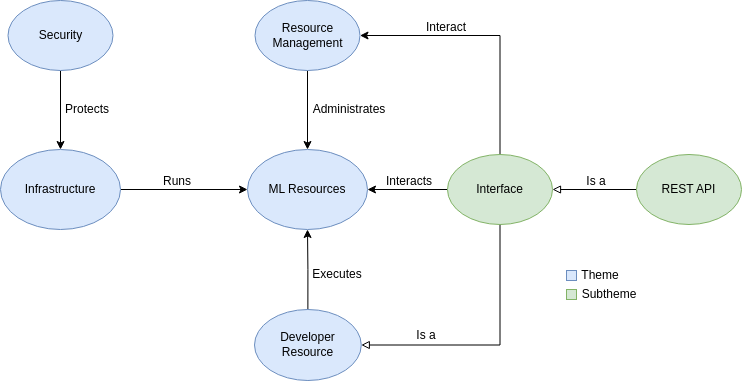

The diagram above was exported from draw.io. Its source (the exported page's mxGraphModel, read from the mxfile embedded in the PNG):
<mxGraphModel dx="1195" dy="808" grid="1" gridSize="10" guides="1" tooltips="1" connect="1" arrows="1" fold="1" page="1" pageScale="1" pageWidth="850" pageHeight="1100" math="0" shadow="0">
  <root>
    <mxCell id="0" />
    <mxCell id="1" parent="0" />
    <mxCell id="ph9kM3ZdTune_FUAI3Xe-6" style="edgeStyle=orthogonalEdgeStyle;rounded=0;orthogonalLoop=1;jettySize=auto;html=1;" parent="1" source="ph9kM3ZdTune_FUAI3Xe-1" target="ph9kM3ZdTune_FUAI3Xe-4" edge="1">
      <mxGeometry relative="1" as="geometry" />
    </mxCell>
    <mxCell id="ph9kM3ZdTune_FUAI3Xe-1" value="Security" style="ellipse;whiteSpace=wrap;html=1;fillColor=#dae8fc;strokeColor=#6c8ebf;" parent="1" vertex="1">
      <mxGeometry x="71.5" y="250" width="105" height="70" as="geometry" />
    </mxCell>
    <mxCell id="ph9kM3ZdTune_FUAI3Xe-12" style="edgeStyle=orthogonalEdgeStyle;rounded=0;orthogonalLoop=1;jettySize=auto;html=1;entryX=0.5;entryY=0;entryDx=0;entryDy=0;" parent="1" source="ph9kM3ZdTune_FUAI3Xe-2" target="ph9kM3ZdTune_FUAI3Xe-3" edge="1">
      <mxGeometry relative="1" as="geometry" />
    </mxCell>
    <mxCell id="ph9kM3ZdTune_FUAI3Xe-2" value="Resource Management" style="ellipse;whiteSpace=wrap;html=1;fillColor=#dae8fc;strokeColor=#6c8ebf;" parent="1" vertex="1">
      <mxGeometry x="318.5" y="250" width="105" height="70" as="geometry" />
    </mxCell>
    <mxCell id="ph9kM3ZdTune_FUAI3Xe-3" value="ML Resources" style="ellipse;whiteSpace=wrap;html=1;fillColor=#dae8fc;strokeColor=#6c8ebf;" parent="1" vertex="1">
      <mxGeometry x="311" y="399" width="120" height="80" as="geometry" />
    </mxCell>
    <mxCell id="ph9kM3ZdTune_FUAI3Xe-18" style="edgeStyle=orthogonalEdgeStyle;rounded=0;orthogonalLoop=1;jettySize=auto;html=1;entryX=0;entryY=0.5;entryDx=0;entryDy=0;" parent="1" source="ph9kM3ZdTune_FUAI3Xe-4" target="ph9kM3ZdTune_FUAI3Xe-3" edge="1">
      <mxGeometry relative="1" as="geometry" />
    </mxCell>
    <mxCell id="ph9kM3ZdTune_FUAI3Xe-4" value="Infrastructure" style="ellipse;whiteSpace=wrap;html=1;fillColor=#dae8fc;strokeColor=#6c8ebf;" parent="1" vertex="1">
      <mxGeometry x="64" y="399" width="120" height="80" as="geometry" />
    </mxCell>
    <mxCell id="ph9kM3ZdTune_FUAI3Xe-10" style="edgeStyle=orthogonalEdgeStyle;rounded=0;orthogonalLoop=1;jettySize=auto;html=1;entryX=0.5;entryY=1;entryDx=0;entryDy=0;" parent="1" source="ph9kM3ZdTune_FUAI3Xe-5" target="ph9kM3ZdTune_FUAI3Xe-3" edge="1">
      <mxGeometry relative="1" as="geometry" />
    </mxCell>
    <mxCell id="ph9kM3ZdTune_FUAI3Xe-5" value="Developer Resource" style="ellipse;whiteSpace=wrap;html=1;fillColor=#dae8fc;strokeColor=#6c8ebf;" parent="1" vertex="1">
      <mxGeometry x="318" y="559" width="106.78" height="71" as="geometry" />
    </mxCell>
    <mxCell id="ph9kM3ZdTune_FUAI3Xe-14" value="Administrates" style="text;html=1;align=center;verticalAlign=middle;whiteSpace=wrap;rounded=0;" parent="1" vertex="1">
      <mxGeometry x="383" y="344" width="60" height="30" as="geometry" />
    </mxCell>
    <mxCell id="ph9kM3ZdTune_FUAI3Xe-15" value="Executes" style="text;html=1;align=center;verticalAlign=middle;whiteSpace=wrap;rounded=0;" parent="1" vertex="1">
      <mxGeometry x="371" y="509" width="60" height="30" as="geometry" />
    </mxCell>
    <mxCell id="ph9kM3ZdTune_FUAI3Xe-16" value="Protects" style="text;html=1;align=center;verticalAlign=middle;whiteSpace=wrap;rounded=0;" parent="1" vertex="1">
      <mxGeometry x="120.5" y="344" width="60" height="30" as="geometry" />
    </mxCell>
    <mxCell id="ph9kM3ZdTune_FUAI3Xe-19" value="Runs" style="text;html=1;align=center;verticalAlign=middle;whiteSpace=wrap;rounded=0;" parent="1" vertex="1">
      <mxGeometry x="211" y="416" width="60" height="30" as="geometry" />
    </mxCell>
    <mxCell id="2U9mbCdV4iQE0KTy1GLF-2" style="edgeStyle=orthogonalEdgeStyle;rounded=0;orthogonalLoop=1;jettySize=auto;html=1;entryX=1;entryY=0.5;entryDx=0;entryDy=0;exitX=0.5;exitY=0;exitDx=0;exitDy=0;" parent="1" source="2U9mbCdV4iQE0KTy1GLF-1" target="ph9kM3ZdTune_FUAI3Xe-2" edge="1">
      <mxGeometry relative="1" as="geometry" />
    </mxCell>
    <mxCell id="2U9mbCdV4iQE0KTy1GLF-6" style="edgeStyle=orthogonalEdgeStyle;rounded=0;orthogonalLoop=1;jettySize=auto;html=1;entryX=1;entryY=0.5;entryDx=0;entryDy=0;" parent="1" source="2U9mbCdV4iQE0KTy1GLF-1" target="ph9kM3ZdTune_FUAI3Xe-3" edge="1">
      <mxGeometry relative="1" as="geometry" />
    </mxCell>
    <mxCell id="2U9mbCdV4iQE0KTy1GLF-10" style="edgeStyle=orthogonalEdgeStyle;rounded=0;orthogonalLoop=1;jettySize=auto;html=1;exitX=0.5;exitY=1;exitDx=0;exitDy=0;entryX=1;entryY=0.5;entryDx=0;entryDy=0;endArrow=block;endFill=0;" parent="1" source="2U9mbCdV4iQE0KTy1GLF-1" target="ph9kM3ZdTune_FUAI3Xe-5" edge="1">
      <mxGeometry relative="1" as="geometry" />
    </mxCell>
    <mxCell id="2U9mbCdV4iQE0KTy1GLF-1" value="Interface" style="ellipse;whiteSpace=wrap;html=1;fillColor=#d5e8d4;strokeColor=#82b366;" parent="1" vertex="1">
      <mxGeometry x="511" y="404" width="105" height="70" as="geometry" />
    </mxCell>
    <mxCell id="2U9mbCdV4iQE0KTy1GLF-9" style="edgeStyle=orthogonalEdgeStyle;rounded=0;orthogonalLoop=1;jettySize=auto;html=1;exitX=0;exitY=0.5;exitDx=0;exitDy=0;entryX=1;entryY=0.5;entryDx=0;entryDy=0;endArrow=block;endFill=0;" parent="1" source="2U9mbCdV4iQE0KTy1GLF-5" target="2U9mbCdV4iQE0KTy1GLF-1" edge="1">
      <mxGeometry relative="1" as="geometry" />
    </mxCell>
    <mxCell id="2U9mbCdV4iQE0KTy1GLF-5" value="REST API" style="ellipse;whiteSpace=wrap;html=1;fillColor=#d5e8d4;strokeColor=#82b366;" parent="1" vertex="1">
      <mxGeometry x="700" y="404" width="105" height="70" as="geometry" />
    </mxCell>
    <mxCell id="2U9mbCdV4iQE0KTy1GLF-11" value="Is a" style="text;html=1;align=center;verticalAlign=middle;whiteSpace=wrap;rounded=0;" parent="1" vertex="1">
      <mxGeometry x="460" y="570" width="60" height="30" as="geometry" />
    </mxCell>
    <mxCell id="2U9mbCdV4iQE0KTy1GLF-12" value="Is a" style="text;html=1;align=center;verticalAlign=middle;whiteSpace=wrap;rounded=0;" parent="1" vertex="1">
      <mxGeometry x="630" y="416" width="60" height="30" as="geometry" />
    </mxCell>
    <mxCell id="2U9mbCdV4iQE0KTy1GLF-13" value="Interact" style="text;html=1;align=center;verticalAlign=middle;whiteSpace=wrap;rounded=0;" parent="1" vertex="1">
      <mxGeometry x="480" y="262" width="60" height="30" as="geometry" />
    </mxCell>
    <mxCell id="2U9mbCdV4iQE0KTy1GLF-15" value="Interacts" style="text;html=1;align=center;verticalAlign=middle;whiteSpace=wrap;rounded=0;" parent="1" vertex="1">
      <mxGeometry x="443" y="416" width="60" height="30" as="geometry" />
    </mxCell>
    <mxCell id="cC3RtU826plFe26PlU0S-1" value="" style="rounded=0;whiteSpace=wrap;html=1;fillColor=#dae8fc;strokeColor=#6c8ebf;" vertex="1" parent="1">
      <mxGeometry x="630" y="520" width="10" height="10" as="geometry" />
    </mxCell>
    <mxCell id="cC3RtU826plFe26PlU0S-2" value="" style="rounded=0;whiteSpace=wrap;html=1;fillColor=#d5e8d4;strokeColor=#82b366;" vertex="1" parent="1">
      <mxGeometry x="630" y="539" width="10" height="10" as="geometry" />
    </mxCell>
    <mxCell id="cC3RtU826plFe26PlU0S-3" value="Theme" style="text;html=1;align=center;verticalAlign=middle;whiteSpace=wrap;rounded=0;" vertex="1" parent="1">
      <mxGeometry x="639" y="515.5" width="50" height="19" as="geometry" />
    </mxCell>
    <mxCell id="cC3RtU826plFe26PlU0S-4" value="Subtheme" style="text;html=1;align=center;verticalAlign=middle;whiteSpace=wrap;rounded=0;" vertex="1" parent="1">
      <mxGeometry x="648" y="534.5" width="50" height="19" as="geometry" />
    </mxCell>
  </root>
</mxGraphModel>